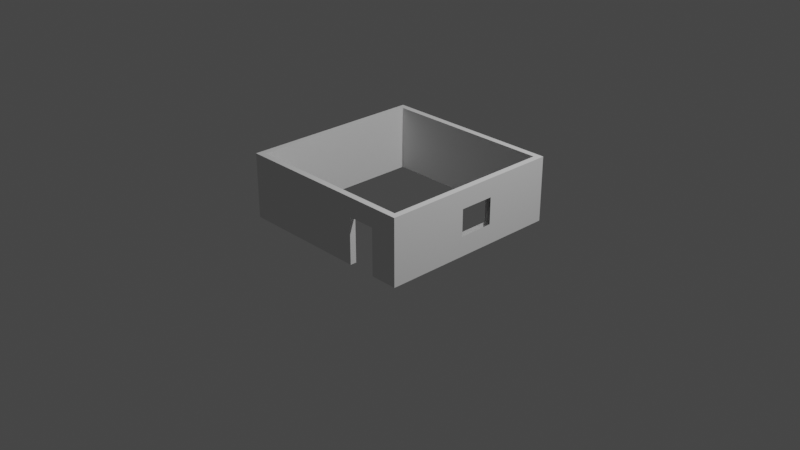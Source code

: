 # Source: house.blend  (saved by Blender 2.92.15; exported with 4.5.12 LTS)
import bpy
from mathutils import Matrix  # noqa: F401  (used for matrix-valued properties, if any)

bpy.ops.wm.read_factory_settings(use_empty=True)
scene = bpy.context.scene
scene.name = 'Scene'

# ---- collections
col_collection = bpy.data.collections.new('Collection'); scene.collection.children.link(col_collection)

# ---- world
world_world = bpy.data.worlds.new('World'); scene.world = world_world
world_world.use_nodes = True; world_world.node_tree.nodes.clear()
_N = world_world.node_tree.nodes; _L = world_world.node_tree.links
n0 = _N.new('ShaderNodeOutputWorld'); n0.name = 'World Output'; n0.location = (300, 300)
n1 = _N.new('ShaderNodeBackground'); n1.name = 'Background'; n1.location = (10, 300)
n1.inputs[0].default_value = (0.05088, 0.05088, 0.05088, 1.0)
_L.new(n1.outputs[0], n0.inputs[0])
n0.is_active_output = True
world_world.color = (0.05088, 0.05088, 0.05088)
world_world.use_sun_shadow = False
world_world.sun_shadow_jitter_overblur = 0.0

# ---- cameras
cam_camera = bpy.data.cameras.new('Camera')
cam_camera.clip_end = 100.0
cam_camera.ortho_scale = 7.314

# ---- lights
light_light = bpy.data.lights.new('Light', 'POINT')
light_light.transmission_factor = 0.0
light_light.energy = 1000.0
light_light.shadow_soft_size = 0.1
light_light.shadow_maximum_resolution = 0.006
light_light.use_absolute_resolution = True

# ---- meshes
me_plane = bpy.data.meshes.new('Plane')
me_plane.from_pydata([(-1.0, -1.0, 0.0), (1.0, -1.0, 0.0), (-1.0, 1.0, 0.0), (1.0, 1.0, 0.0), (-0.9333, -1.0, 0.0), (0.9333, -1.0, 0.0), (0.9333, 1.0, 0.0), (-0.9333, 1.0, 0.0), (-1.0, 0.9333, 0.0), (-1.0, -0.9333, 0.0), (1.0, -0.9333, 0.0), (1.0, 0.9333, 0.0), (-0.9333, -0.9333, 0.0), (-0.9333, 0.9333, 0.0), (0.9333, -0.9333, 0.0), (0.9333, 0.9333, 0.0), (0.4022, -1.0, 0.0), (0.4022, -0.9333, 0.0), (0.7064, -1.0, 0.0), (0.7064, -0.9333, 0.0), (-1.0, -0.9333, 0.4987), (-1.0, -1.0, 0.4987), (0.9333, -1.0, 0.4987), (1.0, -1.0, 0.4987), (1.0, 0.9333, 0.4987), (1.0, 1.0, 0.4987), (-0.9333, 1.0, 0.4987), (-1.0, 1.0, 0.4987), (-0.9333, -1.0, 0.4987), (0.7064, -1.0, 0.4987), (0.9333, 1.0, 0.4987), (-0.9333, 0.9333, 0.4987), (0.9333, 0.9333, 0.4987), (-1.0, 0.9333, 0.4987), (1.0, -0.9333, 0.4987), (-0.9333, -0.9333, 0.4987), (0.9333, -0.9333, 0.4987), (0.4022, -0.9333, 0.4987), (0.4022, -1.0, 0.4987), (0.7064, -0.9333, 0.4987), (0.9333, -1.0, 0.6998), (1.0, -1.0, 0.6998), (-1.0, -0.9333, 0.6998), (-1.0, -1.0, 0.6998), (1.0, 0.9333, 0.6998), (1.0, 1.0, 0.6998), (-0.9333, 1.0, 0.6998), (-1.0, 1.0, 0.6998), (-0.9333, -1.0, 0.6998), (0.7064, -1.0, 0.6998), (0.9333, 1.0, 0.6998), (-0.9333, 0.9333, 0.6998), (0.9333, 0.9333, 0.6998), (-1.0, 0.9333, 0.6998), (1.0, -0.9333, 0.6998), (-0.9333, -0.9333, 0.6998), (0.9333, -0.9333, 0.6998), (0.4022, -0.9333, 0.6998), (0.4022, -1.0, 0.6998), (0.7064, -0.9333, 0.6998), (1.0, -1.0, 0.2135), (0.9333, -1.0, 0.2135), (0.4022, -1.0, 0.2135), (-0.9333, -1.0, 0.2135), (1.0, 1.0, 0.2135), (1.0, 0.9333, 0.2135), (0.9333, -0.9333, 0.2135), (0.9333, 0.9333, 0.2135), (-1.0, 0.9333, 0.2135), (-1.0, 1.0, 0.2135), (-0.9333, 1.0, 0.2135), (-0.9333, -0.9333, 0.2135), (0.4022, -0.9333, 0.2135), (-1.0, -0.9333, 0.2135), (-1.0, -1.0, 0.2135), (-0.9333, 0.9333, 0.2135), (1.0, -0.9333, 0.2135), (0.7064, -1.0, 0.2135), (0.7064, -0.9333, 0.2135), (0.9333, 1.0, 0.2135), (1.0, 0.251, 0.0), (0.9333, 0.251, 0.0), (1.0, 0.251, 0.4987), (0.9333, 0.251, 0.4987), (1.0, 0.251, 0.6998), (0.9333, 0.251, 0.6998), (1.0, 0.251, 0.2135), (0.9333, 0.251, 0.2135), (1.0, -0.1291, 0.2135), (1.0, -0.1291, 0.0), (0.9333, -0.1291, 0.0), (1.0, -0.1291, 0.4987), (0.9333, -0.1291, 0.4987), (1.0, -0.1291, 0.6998), (0.9333, -0.1291, 0.6998), (0.9333, -0.1291, 0.2135)], [], [(15, 6, 3, 11), (8, 2, 7, 13), (13, 7, 6, 15), (18, 19, 14, 5), (0, 9, 12, 4), (9, 8, 13, 12), (5, 14, 10, 1), (81, 15, 11, 80), (4, 12, 17, 16), (22, 23, 41, 40), (31, 32, 52, 51), (21, 28, 48, 43), (36, 39, 59, 56), (33, 20, 42, 53), (37, 35, 55, 57), (26, 27, 47, 46), (58, 38, 29, 49), (27, 33, 53, 47), (61, 60, 23, 22), (63, 62, 38, 28), (65, 64, 25, 24), (95, 66, 36, 92), (69, 68, 33, 27), (70, 69, 27, 26), (72, 71, 35, 37), (68, 73, 20, 33), (62, 72, 37, 38), (74, 63, 28, 21), (75, 67, 32, 31), (60, 76, 34, 23), (77, 61, 22, 29), (86, 65, 24, 82), (66, 78, 39, 36), (64, 79, 30, 25), (78, 77, 29, 39), (79, 70, 26, 30), (73, 74, 21, 20), (71, 75, 31, 35), (52, 44, 45, 50), (53, 51, 46, 47), (51, 52, 50, 46), (49, 40, 56, 59), (43, 48, 55, 42), (42, 55, 51, 53), (40, 41, 54, 56), (85, 84, 44, 52), (48, 58, 57, 55), (23, 34, 54, 41), (57, 58, 49, 59), (29, 22, 40, 49), (82, 24, 44, 84), (25, 30, 50, 45), (20, 21, 43, 42), (30, 26, 46, 50), (35, 31, 51, 55), (28, 38, 58, 48), (24, 25, 45, 44), (92, 36, 56, 94), (38, 37, 39, 29), (37, 57, 59, 39), (12, 13, 75, 71), (9, 0, 74, 73), (6, 7, 70, 79), (19, 18, 77, 78), (3, 6, 79, 64), (14, 19, 78, 66), (80, 11, 65, 86), (18, 5, 61, 77), (1, 10, 76, 60), (13, 15, 67, 75), (0, 4, 63, 74), (16, 17, 72, 62), (8, 9, 73, 68), (17, 12, 71, 72), (7, 2, 69, 70), (2, 8, 68, 69), (90, 14, 66, 95), (11, 3, 64, 65), (4, 16, 62, 63), (5, 1, 60, 61), (15, 81, 87, 67), (89, 80, 86, 88), (32, 83, 85, 52), (91, 82, 84, 93), (94, 93, 84, 85), (67, 87, 83, 32), (90, 81, 80, 89), (14, 90, 89, 10), (76, 88, 91, 34), (56, 54, 93, 94), (34, 91, 93, 54), (10, 89, 88, 76), (81, 90, 95, 87), (83, 92, 94, 85)])
_uv = me_plane.uv_layers.new(name='UVMap')
_uv.uv.foreach_set('vector', [0.6667, 0.9667, 0.6667, 1.0, 1.0, 1.0, 1.0, 0.9667, 0.0, 0.9667, 0.0, 1.0, 0.3333, 1.0, 0.3333, 0.9667, 0.3333, 0.9667, 0.3333, 1.0, 0.6667, 1.0, 0.6667, 0.9667, 0.6262, 0.0, 0.6262, 0.03333, 0.6667, 0.03333, 0.6667, 0.0, 0.0, 0.0, 0.0, 0.03333, 0.3333, 0.03333, 0.3333, 0.0, 0.0, 0.03333, 0.0, 0.9667, 0.3333, 0.9667, 0.3333, 0.03333, 0.6667, 0.0, 0.6667, 0.03333, 1.0, 0.03333, 1.0, 0.0, 0.6667, 0.6255, 0.6667, 0.9667, 1.0, 0.9667, 1.0, 0.6255, 0.3333, 0.0, 0.3333, 0.03333, 0.5718, 0.03333, 0.5718, 0.0, 0.6667, 0.0, 1.0, 0.0, 1.0, 0.0, 0.6667, 0.0, 0.3333, 0.9667, 0.6667, 0.9667, 0.6667, 0.9667, 0.3333, 0.9667, 0.0, 0.0, 0.3333, 0.0, 0.3333, 0.0, 0.0, 0.0, 0.6667, 0.03333, 0.6262, 0.03333, 0.6262, 0.03333, 0.6667, 0.03333, 0.0, 0.9667, 0.0, 0.03333, 0.0, 0.03333, 0.0, 0.9667, 0.5718, 0.03333, 0.3333, 0.03333, 0.3333, 0.03333, 0.5718, 0.03333, 0.3333, 1.0, 0.0, 1.0, 0.0, 1.0, 0.3333, 1.0, 0.5718, 0.0, 0.5718, 0.0, 0.6262, 0.0, 0.6262, 0.0, 0.0, 1.0, 0.0, 0.9667, 0.0, 0.9667, 0.0, 1.0, 0.6667, 0.0, 1.0, 0.0, 1.0, 0.0, 0.6667, 0.0, 0.3333, 0.0, 0.5718, 0.0, 0.5718, 0.0, 0.3333, 0.0, 1.0, 0.9667, 1.0, 1.0, 1.0, 1.0, 1.0, 0.9667, 0.6667, 0.4355, 0.6667, 0.03333, 0.6667, 0.03333, 0.6667, 0.4355, 0.0, 1.0, 0.0, 0.9667, 0.0, 0.9667, 0.0, 1.0, 0.3333, 1.0, 0.0, 1.0, 0.0, 1.0, 0.3333, 1.0, 0.5718, 0.03333, 0.3333, 0.03333, 0.3333, 0.03333, 0.5718, 0.03333, 0.0, 0.9667, 0.0, 0.03333, 0.0, 0.03333, 0.0, 0.9667, 0.5718, 0.0, 0.5718, 0.03333, 0.5718, 0.03333, 0.5718, 0.0, 0.0, 0.0, 0.3333, 0.0, 0.3333, 0.0, 0.0, 0.0, 0.3333, 0.9667, 0.6667, 0.9667, 0.6667, 0.9667, 0.3333, 0.9667, 1.0, 0.0, 1.0, 0.03333, 1.0, 0.03333, 1.0, 0.0, 0.6262, 0.0, 0.6667, 0.0, 0.6667, 0.0, 0.6262, 0.0, 1.0, 0.6255, 1.0, 0.9667, 1.0, 0.9667, 1.0, 0.6255, 0.6667, 0.03333, 0.6262, 0.03333, 0.6262, 0.03333, 0.6667, 0.03333, 1.0, 1.0, 0.6667, 1.0, 0.6667, 1.0, 1.0, 1.0, 0.6262, 0.03333, 0.6262, 0.0, 0.6262, 0.0, 0.6262, 0.03333, 0.6667, 1.0, 0.3333, 1.0, 0.3333, 1.0, 0.6667, 1.0, 0.0, 0.03333, 0.0, 0.0, 0.0, 0.0, 0.0, 0.03333, 0.3333, 0.03333, 0.3333, 0.9667, 0.3333, 0.9667, 0.3333, 0.03333, 0.6667, 0.9667, 1.0, 0.9667, 1.0, 1.0, 0.6667, 1.0, 0.0, 0.9667, 0.3333, 0.9667, 0.3333, 1.0, 0.0, 1.0, 0.3333, 0.9667, 0.6667, 0.9667, 0.6667, 1.0, 0.3333, 1.0, 0.6262, 0.0, 0.6667, 0.0, 0.6667, 0.03333, 0.6262, 0.03333, 0.0, 0.0, 0.3333, 0.0, 0.3333, 0.03333, 0.0, 0.03333, 0.0, 0.03333, 0.3333, 0.03333, 0.3333, 0.9667, 0.0, 0.9667, 0.6667, 0.0, 1.0, 0.0, 1.0, 0.03333, 0.6667, 0.03333, 0.6667, 0.6255, 1.0, 0.6255, 1.0, 0.9667, 0.6667, 0.9667, 0.3333, 0.0, 0.5718, 0.0, 0.5718, 0.03333, 0.3333, 0.03333, 1.0, 0.0, 1.0, 0.03333, 1.0, 0.03333, 1.0, 0.0, 0.5718, 0.03333, 0.5718, 0.0, 0.6262, 0.0, 0.6262, 0.03333, 0.6262, 0.0, 0.6667, 0.0, 0.6667, 0.0, 0.6262, 0.0, 1.0, 0.6255, 1.0, 0.9667, 1.0, 0.9667, 1.0, 0.6255, 1.0, 1.0, 0.6667, 1.0, 0.6667, 1.0, 1.0, 1.0, 0.0, 0.03333, 0.0, 0.0, 0.0, 0.0, 0.0, 0.03333, 0.6667, 1.0, 0.3333, 1.0, 0.3333, 1.0, 0.6667, 1.0, 0.3333, 0.03333, 0.3333, 0.9667, 0.3333, 0.9667, 0.3333, 0.03333, 0.3333, 0.0, 0.5718, 0.0, 0.5718, 0.0, 0.3333, 0.0, 1.0, 0.9667, 1.0, 1.0, 1.0, 1.0, 1.0, 0.9667, 0.6667, 0.4355, 0.6667, 0.03333, 0.6667, 0.03333, 0.6667, 0.4355, 0.5718, 0.0, 0.5718, 0.03333, 0.6262, 0.03333, 0.6262, 0.0, 0.5718, 0.03333, 0.5718, 0.03333, 0.6262, 0.03333, 0.6262, 0.03333, 0.3333, 0.03333, 0.3333, 0.9667, 0.3333, 0.9667, 0.3333, 0.03333, 0.0, 0.03333, 0.0, 0.0, 0.0, 0.0, 0.0, 0.03333, 0.6667, 1.0, 0.3333, 1.0, 0.3333, 1.0, 0.6667, 1.0, 0.6262, 0.03333, 0.6262, 0.0, 0.6262, 0.0, 0.6262, 0.03333, 1.0, 1.0, 0.6667, 1.0, 0.6667, 1.0, 1.0, 1.0, 0.6667, 0.03333, 0.6262, 0.03333, 0.6262, 0.03333, 0.6667, 0.03333, 1.0, 0.6255, 1.0, 0.9667, 1.0, 0.9667, 1.0, 0.6255, 0.6262, 0.0, 0.6667, 0.0, 0.6667, 0.0, 0.6262, 0.0, 1.0, 0.0, 1.0, 0.03333, 1.0, 0.03333, 1.0, 0.0, 0.3333, 0.9667, 0.6667, 0.9667, 0.6667, 0.9667, 0.3333, 0.9667, 0.0, 0.0, 0.3333, 0.0, 0.3333, 0.0, 0.0, 0.0, 0.5718, 0.0, 0.5718, 0.03333, 0.5718, 0.03333, 0.5718, 0.0, 0.0, 0.9667, 0.0, 0.03333, 0.0, 0.03333, 0.0, 0.9667, 0.5718, 0.03333, 0.3333, 0.03333, 0.3333, 0.03333, 0.5718, 0.03333, 0.3333, 1.0, 0.0, 1.0, 0.0, 1.0, 0.3333, 1.0, 0.0, 1.0, 0.0, 0.9667, 0.0, 0.9667, 0.0, 1.0, 0.6667, 0.4355, 0.6667, 0.03333, 0.6667, 0.03333, 0.6667, 0.4355, 1.0, 0.9667, 1.0, 1.0, 1.0, 1.0, 1.0, 0.9667, 0.3333, 0.0, 0.5718, 0.0, 0.5718, 0.0, 0.3333, 0.0, 0.6667, 0.0, 1.0, 0.0, 1.0, 0.0, 0.6667, 0.0, 0.6667, 0.9667, 0.6667, 0.6255, 0.6667, 0.6255, 0.6667, 0.9667, 1.0, 0.4355, 1.0, 0.6255, 1.0, 0.6255, 1.0, 0.4355, 0.6667, 0.9667, 0.6667, 0.6255, 0.6667, 0.6255, 0.6667, 0.9667, 1.0, 0.4355, 1.0, 0.6255, 1.0, 0.6255, 1.0, 0.4355, 0.6667, 0.4355, 1.0, 0.4355, 1.0, 0.6255, 0.6667, 0.6255, 0.6667, 0.9667, 0.6667, 0.6255, 0.6667, 0.6255, 0.6667, 0.9667, 0.6667, 0.4355, 0.6667, 0.6255, 1.0, 0.6255, 1.0, 0.4355, 0.6667, 0.03333, 0.6667, 0.4355, 1.0, 0.4355, 1.0, 0.03333, 1.0, 0.03333, 1.0, 0.4355, 1.0, 0.4355, 1.0, 0.03333, 0.6667, 0.03333, 1.0, 0.03333, 1.0, 0.4355, 0.6667, 0.4355, 1.0, 0.03333, 1.0, 0.4355, 1.0, 0.4355, 1.0, 0.03333, 1.0, 0.03333, 1.0, 0.4355, 1.0, 0.4355, 1.0, 0.03333, 0.6667, 0.6255, 0.6667, 0.4355, 0.6667, 0.4355, 0.6667, 0.6255, 0.6667, 0.6255, 0.6667, 0.4355, 0.6667, 0.4355, 0.6667, 0.6255])
me_plane.use_remesh_fix_poles = True
me_plane.use_remesh_preserve_attributes = False
me_plane.use_mirror_vertex_groups = False
me_plane.update()

# ---- objects
ob_light = bpy.data.objects.new('Light', light_light)
ob_camera = bpy.data.objects.new('Camera', cam_camera)
ob_plane = bpy.data.objects.new('Plane', me_plane)

# ---- transforms, parenting, visibility, modifiers, constraints
ob_light.location = (4.076, 1.005, 5.904)
ob_light.rotation_euler = (0.6503, 0.05522, 1.866)
ob_light.lock_rotations_4d = False
ob_light.empty_display_type = 'ARROWS'
ob_light.color = (0.0, 0.0, 0.0, 0.0)
ob_light.lineart.crease_threshold = 0.0
ob_camera.location = (7.359, -6.926, 4.958)
ob_camera.rotation_euler = (1.109, 0.0, 0.8149)
ob_camera.lock_rotations_4d = False
ob_camera.empty_display_type = 'ARROWS'
ob_camera.color = (0.0, 0.0, 0.0, 0.0)
ob_camera.display_type = 'WIRE'
ob_camera.lineart.crease_threshold = 0.0
ob_plane.location = (0.0, 0.0, 0.0)
ob_plane.lineart.crease_threshold = 0.0

# ---- collection membership
col_collection.objects.link(ob_light)
col_collection.objects.link(ob_camera)
col_collection.objects.link(ob_plane)

# ---- scene / render settings (as saved in the file)
scene.camera = ob_camera
scene.frame_start = 1; scene.frame_end = 250; scene.frame_set(1)
scene.render.engine = 'BLENDER_EEVEE_NEXT'
scene.cycles.use_denoising = False
scene.cycles.samples = 128
scene.cycles.sampling_pattern = 'TABULATED_SOBOL'
scene.cycles.use_adaptive_sampling = False
scene.cycles.use_light_tree = False
scene.view_settings.view_transform = 'Filmic'
bpy.context.view_layer.update()
